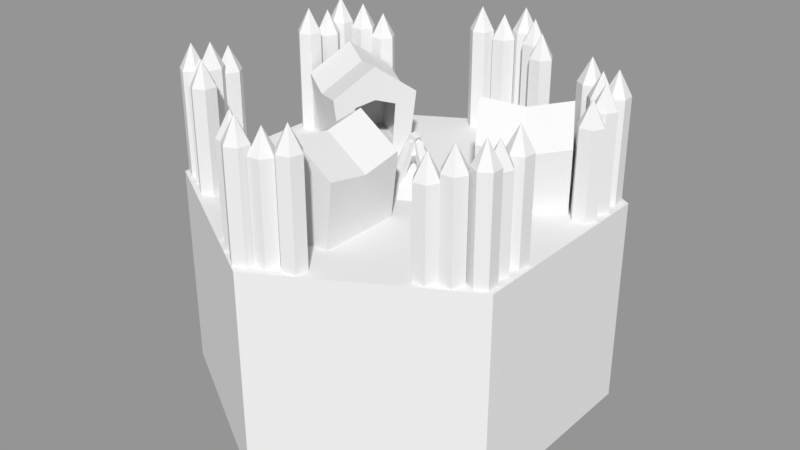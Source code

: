 # Source: barracks01.blend  (saved by Blender 2.79.0; exported with 4.5.12 LTS)
import bpy
from mathutils import Matrix  # noqa: F401  (used for matrix-valued properties, if any)

bpy.ops.wm.read_factory_settings(use_empty=True)
scene = bpy.context.scene
scene.name = 'Scene'

# ---- collections
col_collection_1 = bpy.data.collections.new('Collection 1'); scene.collection.children.link(col_collection_1)

# ---- materials (node trees are filled in below, after node groups)
mat_top = bpy.data.materials.new('Top')
mat_top.alpha_threshold = 0.0
mat_top.use_transparent_shadow = False
mat_top.roughness = 0.5
mat_base = bpy.data.materials.new('Base')
mat_base.alpha_threshold = 0.0
mat_base.use_transparent_shadow = False
mat_base.roughness = 0.5
mat_wood = bpy.data.materials.new('Wood')
mat_wood.alpha_threshold = 0.0
mat_wood.use_transparent_shadow = False
mat_wood.roughness = 0.5
mat_ash = bpy.data.materials.new('Ash')
mat_ash.alpha_threshold = 0.0
mat_ash.use_transparent_shadow = False
mat_ash.roughness = 0.5
mat_tents = bpy.data.materials.new('Tents')
mat_tents.alpha_threshold = 0.0
mat_tents.use_transparent_shadow = False
mat_tents.roughness = 0.5
mat_poles = bpy.data.materials.new('Poles')
mat_poles.alpha_threshold = 0.0
mat_poles.use_transparent_shadow = False
mat_poles.roughness = 0.5
mat_poles_top = bpy.data.materials.new('Poles Top')
mat_poles_top.alpha_threshold = 0.0
mat_poles_top.use_transparent_shadow = False
mat_poles_top.roughness = 0.5

# ---- material node trees

# ---- meshes
me_cylinder_002 = bpy.data.meshes.new('Cylinder.002')
me_cylinder_002.from_pydata([(0.0, 0.5, -0.25), (0.0, 0.5, 0.25), (0.433, 0.25, -0.25), (0.433, 0.25, 0.25), (0.433, -0.25, -0.25), (0.433, -0.25, 0.25), (-4.371e-08, -0.5, -0.25), (-4.371e-08, -0.5, 0.25), (-0.433, -0.25, -0.25), (-0.433, -0.25, 0.25), (-0.433, 0.25, -0.25), (-0.433, 0.25, 0.25), (0.01897, 0.1246, 0.2454), (0.1056, 0.07458, 0.2454), (0.1056, -0.02542, 0.2454), (0.01897, -0.07542, 0.2454), (0.01897, 0.02458, 0.3047), (-0.06763, -0.02542, 0.2454), (-0.06763, 0.07458, 0.2454), (0.01881, -0.0669, 0.1738), (0.01741, -0.08302, 0.1821), (0.001414, -0.06539, 0.1738), (1.315e-05, -0.08151, 0.1821), (0.02673, 0.02426, 0.3516), (0.02533, 0.008143, 0.36), (0.009338, 0.02577, 0.3516), (0.007937, 0.009654, 0.36), (0.1072, 0.006282, 0.1738), (0.1224, 0.0006178, 0.1821), (0.1011, -0.01007, 0.1738), (0.1163, -0.01574, 0.1821), (0.0215, 0.03831, 0.3516), (0.03666, 0.03265, 0.36), (0.01539, 0.02196, 0.3516), (0.03055, 0.01629, 0.36), (0.07376, 0.09461, 0.1752), (0.08569, 0.1056, 0.1835), (0.08557, 0.08175, 0.1752), (0.09749, 0.09268, 0.1835), (0.006336, 0.03275, 0.353), (0.01826, 0.04368, 0.3614), (0.01814, 0.01988, 0.353), (0.03006, 0.03082, 0.3614), (-0.02516, 0.1302, 0.1802), (-0.03307, 0.1414, 0.1921), (-0.009925, 0.1384, 0.1826), (-0.01783, 0.1496, 0.1945), (0.01957, 0.003661, 0.3285), (0.01166, 0.01488, 0.3404), (0.0348, 0.01185, 0.3309), (0.02689, 0.02307, 0.3428), (-0.06323, 0.01913, 0.188), (-0.07941, 0.01913, 0.1964), (-0.06323, 0.03659, 0.188), (-0.07941, 0.03659, 0.1964), (0.02828, 0.01913, 0.3659), (0.0121, 0.01913, 0.3742), (0.02828, 0.03659, 0.3659), (0.0121, 0.03659, 0.3742), (-0.2746, 0.2598, 0.25), (-0.2651, 0.2755, 0.405), (-0.1035, 0.1562, 0.25), (-0.09395, 0.1719, 0.405), (-0.3591, 0.1201, 0.25), (-0.3686, 0.1044, 0.405), (-0.188, 0.01656, 0.25), (-0.1975, 0.0008337, 0.405), (-0.1457, 0.08638, 0.4742), (-0.3168, 0.1899, 0.4742), (-0.3168, 0.1899, 0.25), (-0.3168, 0.1899, 0.3846), (-0.1252, 0.1204, 0.25), (-0.1205, 0.128, 0.3798), (-0.1663, 0.05242, 0.25), (-0.1709, 0.04477, 0.3798), (-0.1457, 0.08638, 0.3941), (-0.189, 0.208, 0.25), (-0.1795, 0.2237, 0.3866), (-0.2735, 0.06834, 0.25), (-0.2831, 0.05261, 0.3866), (-0.2313, 0.1382, 0.4558), (0.3607, 0.122, 0.25), (0.3704, 0.1065, 0.405), (0.1912, 0.01592, 0.25), (0.2009, 0.0003432, 0.405), (0.2741, 0.2604, 0.25), (0.2643, 0.276, 0.405), (0.1046, 0.1543, 0.25), (0.09481, 0.1699, 0.405), (0.1479, 0.08511, 0.4742), (0.3174, 0.1912, 0.4742), (0.3174, 0.1912, 0.25), (0.3174, 0.1912, 0.3846), (0.1689, 0.05145, 0.25), (0.1737, 0.04388, 0.3798), (0.1268, 0.1188, 0.25), (0.1221, 0.1263, 0.3798), (0.1479, 0.08511, 0.3941), (0.2759, 0.06898, 0.25), (0.2857, 0.0534, 0.3866), (0.1893, 0.2074, 0.25), (0.1796, 0.2229, 0.3866), (0.2326, 0.1382, 0.4558), (-0.08212, -0.3257, 0.25), (-0.1005, -0.3257, 0.405), (-0.08212, -0.1257, 0.25), (-0.1005, -0.1257, 0.405), (0.08112, -0.3257, 0.25), (0.0995, -0.3257, 0.405), (0.08112, -0.1257, 0.25), (0.0995, -0.1257, 0.405), (-0.0005011, -0.1257, 0.4742), (-0.0005011, -0.3257, 0.4742), (-0.0005011, -0.3257, 0.25), (-0.0005011, -0.3257, 0.3846), (-0.0402, -0.1257, 0.25), (-0.04914, -0.1257, 0.3798), (0.0392, -0.1257, 0.25), (0.04814, -0.1257, 0.3798), (-0.0005011, -0.1257, 0.3941), (-0.08212, -0.2257, 0.25), (-0.1005, -0.2257, 0.3866), (0.08112, -0.2257, 0.25), (0.0995, -0.2257, 0.3866), (-0.0005011, -0.2257, 0.4558), (0.0816, -0.4151, 0.1038), (0.0816, -0.4151, 0.5528), (0.1102, -0.406, 0.1038), (0.1102, -0.406, 0.4953), (0.1037, -0.4353, 0.1038), (0.1037, -0.4353, 0.4953), (0.07511, -0.4444, 0.1038), (0.07511, -0.4444, 0.4953), (0.05299, -0.4241, 0.1038), (0.05299, -0.4241, 0.4953), (0.05948, -0.3948, 0.1038), (0.05948, -0.3948, 0.4953), (0.08809, -0.3858, 0.1038), (0.08809, -0.3858, 0.4953), (0.02901, -0.4317, 0.0898), (0.02901, -0.4317, 0.5388), (0.04314, -0.4052, 0.0898), (0.04314, -0.4052, 0.4813), (0.05899, -0.4307, 0.0898), (0.05899, -0.4307, 0.4813), (0.04486, -0.4571, 0.0898), (0.04486, -0.4571, 0.4813), (0.01488, -0.4581, 0.0898), (0.01488, -0.4581, 0.4813), (-0.000975, -0.4327, 0.0898), (-0.000975, -0.4327, 0.4813), (0.01315, -0.4062, 0.0898), (0.01315, -0.4062, 0.4813), (-0.0146, -0.4572, 0.1087), (-0.0146, -0.4572, 0.5577), (-0.01158, -0.4273, 0.1087), (-0.01158, -0.4273, 0.5002), (0.01276, -0.4449, 0.1087), (0.01276, -0.4449, 0.5002), (0.009735, -0.4747, 0.1087), (0.009735, -0.4747, 0.5002), (-0.01762, -0.487, 0.1087), (-0.01762, -0.487, 0.5002), (-0.04196, -0.4695, 0.1087), (-0.04196, -0.4695, 0.5002), (-0.03894, -0.4396, 0.1087), (-0.03894, -0.4396, 0.5002), (-0.06112, -0.4257, 0.09651), (-0.06112, -0.4257, 0.5455), (-0.0451, -0.4003, 0.09651), (-0.0451, -0.4003, 0.488), (-0.03114, -0.4269, 0.09651), (-0.03114, -0.4269, 0.488), (-0.04715, -0.4522, 0.09651), (-0.04715, -0.4522, 0.488), (-0.07713, -0.4511, 0.09651), (-0.07713, -0.4511, 0.488), (-0.09109, -0.4245, 0.09651), (-0.09109, -0.4245, 0.488), (-0.07508, -0.3991, 0.09651), (-0.07508, -0.3991, 0.488), (-0.1009, -0.3944, 0.07644), (-0.1009, -0.3944, 0.5254), (-0.08493, -0.369, 0.07644), (-0.08493, -0.369, 0.4679), (-0.07097, -0.3955, 0.07644), (-0.07097, -0.3955, 0.4679), (-0.08698, -0.4209, 0.07644), (-0.08698, -0.4209, 0.4679), (-0.117, -0.4197, 0.07644), (-0.117, -0.4197, 0.4679), (-0.1309, -0.3932, 0.07644), (-0.1309, -0.3932, 0.4679), (-0.1149, -0.3678, 0.07644), (-0.1149, -0.3678, 0.4679), (-0.3982, -0.1244, 0.07644), (-0.3982, -0.1244, 0.5254), (-0.3683, -0.1218, 0.07644), (-0.3683, -0.1218, 0.4679), (-0.381, -0.149, 0.07644), (-0.381, -0.149, 0.4679), (-0.4108, -0.1516, 0.07644), (-0.4108, -0.1516, 0.4679), (-0.4281, -0.1271, 0.07644), (-0.4281, -0.1271, 0.4679), (-0.4154, -0.09989, 0.07644), (-0.4154, -0.09989, 0.4679), (-0.3856, -0.09724, 0.07644), (-0.3856, -0.09724, 0.4679), (-0.399, -0.1751, 0.09651), (-0.399, -0.1751, 0.5455), (-0.3691, -0.1725, 0.09651), (-0.3691, -0.1725, 0.488), (-0.3817, -0.1997, 0.09651), (-0.3817, -0.1997, 0.488), (-0.4116, -0.2023, 0.09651), (-0.4116, -0.2023, 0.488), (-0.4288, -0.1778, 0.09651), (-0.4288, -0.1778, 0.488), (-0.4162, -0.1505, 0.09651), (-0.4162, -0.1505, 0.488), (-0.3863, -0.1479, 0.09651), (-0.3863, -0.1479, 0.488), (-0.3958, -0.2312, 0.1087), (-0.3958, -0.2312, 0.5577), (-0.3702, -0.2155, 0.1087), (-0.3702, -0.2155, 0.5002), (-0.3694, -0.2455, 0.1087), (-0.3694, -0.2455, 0.5002), (-0.395, -0.2612, 0.1087), (-0.395, -0.2612, 0.5002), (-0.4214, -0.2469, 0.1087), (-0.4214, -0.2469, 0.5002), (-0.4222, -0.2169, 0.1087), (-0.4222, -0.2169, 0.5002), (-0.3966, -0.2012, 0.1087), (-0.3966, -0.2012, 0.5002), (-0.3491, -0.2504, 0.0898), (-0.3491, -0.2504, 0.5388), (-0.3195, -0.2456, 0.0898), (-0.3195, -0.2456, 0.4813), (-0.3301, -0.2736, 0.0898), (-0.3301, -0.2736, 0.4813), (-0.3597, -0.2784, 0.0898), (-0.3597, -0.2784, 0.4813), (-0.3787, -0.2552, 0.0898), (-0.3787, -0.2552, 0.4813), (-0.368, -0.2272, 0.0898), (-0.368, -0.2272, 0.4813), (-0.3384, -0.2223, 0.0898), (-0.3384, -0.2223, 0.4813), (-0.304, -0.2822, 0.1038), (-0.304, -0.2822, 0.5528), (-0.2795, -0.2994, 0.1038), (-0.2795, -0.2994, 0.4953), (-0.3067, -0.312, 0.1038), (-0.3067, -0.312, 0.4953), (-0.3312, -0.2948, 0.1038), (-0.3312, -0.2948, 0.4953), (-0.3285, -0.2649, 0.1038), (-0.3285, -0.2649, 0.4953), (-0.3013, -0.2523, 0.1038), (-0.3013, -0.2523, 0.4953), (-0.2768, -0.2696, 0.1038), (-0.2768, -0.2696, 0.4953), (-0.3973, 0.1361, 0.1038), (-0.3973, 0.1361, 0.5528), (-0.4027, 0.1066, 0.1038), (-0.4027, 0.1066, 0.4953), (-0.4256, 0.126, 0.1038), (-0.4256, 0.126, 0.4953), (-0.4202, 0.1555, 0.1038), (-0.4202, 0.1555, 0.4953), (-0.392, 0.1657, 0.1038), (-0.392, 0.1657, 0.4953), (-0.3691, 0.1463, 0.1038), (-0.3691, 0.1463, 0.4953), (-0.3744, 0.1168, 0.1038), (-0.3744, 0.1168, 0.4953), (-0.3875, 0.1904, 0.0898), (-0.3875, 0.1904, 0.5388), (-0.3707, 0.1656, 0.0898), (-0.3707, 0.1656, 0.4813), (-0.4006, 0.1634, 0.0898), (-0.4006, 0.1634, 0.4813), (-0.4174, 0.1882, 0.0898), (-0.4174, 0.1882, 0.4813), (-0.4044, 0.2152, 0.0898), (-0.4044, 0.2152, 0.4813), (-0.3744, 0.2174, 0.0898), (-0.3744, 0.2174, 0.4813), (-0.3576, 0.1926, 0.0898), (-0.3576, 0.1926, 0.4813), (-0.3898, 0.2409, 0.1087), (-0.3898, 0.2409, 0.5577), (-0.3648, 0.2243, 0.1087), (-0.3648, 0.2243, 0.5002), (-0.3916, 0.2109, 0.1087), (-0.3916, 0.2109, 0.5002), (-0.4166, 0.2275, 0.1087), (-0.4166, 0.2275, 0.5002), (-0.4148, 0.2575, 0.1087), (-0.4148, 0.2575, 0.5002), (-0.3879, 0.2708, 0.1087), (-0.3879, 0.2708, 0.5002), (-0.3629, 0.2543, 0.1087), (-0.3629, 0.2543, 0.5002), (-0.3403, 0.2674, 0.09651), (-0.3403, 0.2674, 0.5455), (-0.3253, 0.2414, 0.09651), (-0.3253, 0.2414, 0.488), (-0.3553, 0.2414, 0.09651), (-0.3553, 0.2414, 0.488), (-0.3703, 0.2674, 0.09651), (-0.3703, 0.2674, 0.488), (-0.3553, 0.2934, 0.09651), (-0.3553, 0.2934, 0.488), (-0.3253, 0.2934, 0.09651), (-0.3253, 0.2934, 0.488), (-0.3103, 0.2674, 0.09651), (-0.3103, 0.2674, 0.488), (-0.294, 0.2881, 0.07644), (-0.294, 0.2881, 0.5254), (-0.279, 0.2621, 0.07644), (-0.279, 0.2621, 0.4679), (-0.309, 0.2621, 0.07644), (-0.309, 0.2621, 0.4679), (-0.324, 0.2881, 0.07644), (-0.324, 0.2881, 0.4679), (-0.309, 0.314, 0.07644), (-0.309, 0.314, 0.4679), (-0.279, 0.314, 0.07644), (-0.279, 0.314, 0.4679), (-0.264, 0.288, 0.07644), (-0.264, 0.288, 0.4679), (0.09684, 0.3973, 0.07644), (0.09684, 0.3973, 0.5254), (0.08137, 0.3716, 0.07644), (0.08137, 0.3716, 0.4679), (0.06685, 0.3979, 0.07644), (0.06685, 0.3979, 0.4679), (0.08233, 0.4236, 0.07644), (0.08233, 0.4236, 0.4679), (0.1123, 0.423, 0.07644), (0.1123, 0.423, 0.4679), (0.1268, 0.3967, 0.07644), (0.1268, 0.3967, 0.4679), (0.1114, 0.371, 0.07644), (0.1114, 0.371, 0.4679), (0.05637, 0.4278, 0.09651), (0.05637, 0.4278, 0.5455), (0.04089, 0.4021, 0.09651), (0.04089, 0.4021, 0.488), (0.02637, 0.4283, 0.09651), (0.02637, 0.4283, 0.488), (0.04185, 0.454, 0.09651), (0.04185, 0.454, 0.488), (0.07185, 0.4535, 0.09651), (0.07185, 0.4535, 0.488), (0.08636, 0.4272, 0.09651), (0.08636, 0.4272, 0.488), (0.07089, 0.4015, 0.09651), (0.07089, 0.4015, 0.488), (0.009205, 0.4583, 0.1087), (0.009205, 0.4583, 0.5577), (0.00681, 0.4284, 0.1087), (0.00681, 0.4284, 0.5002), (-0.01789, 0.4454, 0.1087), (-0.01789, 0.4454, 0.5002), (-0.0155, 0.4753, 0.1087), (-0.0155, 0.4753, 0.5002), (0.0116, 0.4882, 0.1087), (0.0116, 0.4882, 0.5002), (0.0363, 0.4712, 0.1087), (0.0363, 0.4712, 0.5002), (0.03391, 0.4412, 0.1087), (0.03391, 0.4412, 0.5002), (-0.03386, 0.4319, 0.0898), (-0.03386, 0.4319, 0.5388), (-0.04743, 0.4051, 0.0898), (-0.04743, 0.4051, 0.4813), (-0.06382, 0.4302, 0.0898), (-0.06382, 0.4302, 0.4813), (-0.05025, 0.457, 0.0898), (-0.05025, 0.457, 0.4813), (-0.02029, 0.4586, 0.0898), (-0.02029, 0.4586, 0.4813), (-0.003905, 0.4335, 0.0898), (-0.003905, 0.4335, 0.4813), (-0.01747, 0.4067, 0.0898), (-0.01747, 0.4067, 0.4813), (-0.0861, 0.4142, 0.1038), (-0.0861, 0.4142, 0.5528), (-0.1145, 0.4046, 0.1038), (-0.1145, 0.4046, 0.4953), (-0.1086, 0.434, 0.1038), (-0.1086, 0.434, 0.4953), (-0.08022, 0.4436, 0.1038), (-0.08022, 0.4436, 0.4953), (-0.05768, 0.4238, 0.1038), (-0.05768, 0.4238, 0.4953), (-0.06355, 0.3944, 0.1038), (-0.06355, 0.3944, 0.4953), (-0.09197, 0.3848, 0.1038), (-0.09197, 0.3848, 0.4953), (0.2986, 0.2824, 0.09459), (0.2986, 0.2824, 0.5436), (0.2737, 0.2991, 0.09459), (0.2737, 0.2991, 0.4861), (0.3007, 0.3123, 0.09459), (0.3007, 0.3123, 0.4861), (0.3255, 0.2955, 0.09459), (0.3255, 0.2955, 0.4861), (0.3234, 0.2656, 0.09459), (0.3234, 0.2656, 0.4861), (0.2965, 0.2524, 0.09459), (0.2965, 0.2524, 0.4861), (0.2716, 0.2692, 0.09459), (0.2716, 0.2692, 0.4861), (0.3443, 0.2515, 0.08056), (0.3443, 0.2515, 0.5295), (0.3148, 0.2461, 0.08056), (0.3148, 0.2461, 0.4721), (0.3248, 0.2744, 0.08056), (0.3248, 0.2744, 0.4721), (0.3543, 0.2798, 0.08056), (0.3543, 0.2798, 0.4721), (0.3738, 0.2569, 0.08056), (0.3738, 0.2569, 0.4721), (0.3637, 0.2287, 0.08056), (0.3637, 0.2287, 0.4721), (0.3342, 0.2233, 0.08056), (0.3342, 0.2233, 0.4721), (0.3914, 0.2333, 0.09945), (0.3914, 0.2333, 0.5484), (0.3661, 0.217, 0.09945), (0.3661, 0.217, 0.4909), (0.3647, 0.247, 0.09945), (0.3647, 0.247, 0.4909), (0.39, 0.2632, 0.09945), (0.39, 0.2632, 0.4909), (0.4166, 0.2495, 0.09945), (0.4166, 0.2495, 0.4909), (0.418, 0.2195, 0.09945), (0.418, 0.2195, 0.4909), (0.3928, 0.2033, 0.09945), (0.3928, 0.2033, 0.4909), (0.3957, 0.1773, 0.08726), (0.3957, 0.1773, 0.5362), (0.3659, 0.174, 0.08726), (0.3659, 0.174, 0.4788), (0.378, 0.2015, 0.08726), (0.378, 0.2015, 0.4788), (0.4078, 0.2047, 0.08726), (0.4078, 0.2047, 0.4788), (0.4255, 0.1805, 0.08726), (0.4255, 0.1805, 0.4788), (0.4134, 0.1531, 0.08726), (0.4134, 0.1531, 0.4788), (0.3836, 0.1498, 0.08726), (0.3836, 0.1498, 0.4788), (0.396, 0.1266, 0.06719), (0.396, 0.1266, 0.5162), (0.3661, 0.1233, 0.06719), (0.3661, 0.1233, 0.4587), (0.3782, 0.1508, 0.06719), (0.3782, 0.1508, 0.4587), (0.4081, 0.1541, 0.06719), (0.4081, 0.1541, 0.4587), (0.4258, 0.1298, 0.06719), (0.4258, 0.1298, 0.4587), (0.4137, 0.1024, 0.06719), (0.4137, 0.1024, 0.4587), (0.3839, 0.09914, 0.06719), (0.3839, 0.09914, 0.4587), (0.3022, -0.2862, 0.06719), (0.3022, -0.2862, 0.5162), (0.2853, -0.2614, 0.06719), (0.2853, -0.2614, 0.4587), (0.3153, -0.2592, 0.06719), (0.3153, -0.2592, 0.4587), (0.3321, -0.284, 0.06719), (0.3321, -0.284, 0.4587), (0.319, -0.311, 0.06719), (0.319, -0.311, 0.4587), (0.2891, -0.3132, 0.06719), (0.2891, -0.3132, 0.4587), (0.2723, -0.2884, 0.06719), (0.2723, -0.2884, 0.4587), (0.3468, -0.2622, 0.08726), (0.3468, -0.2622, 0.5362), (0.33, -0.2374, 0.08726), (0.33, -0.2374, 0.4788), (0.3599, -0.2353, 0.08726), (0.3599, -0.2353, 0.4788), (0.3767, -0.2601, 0.08726), (0.3767, -0.2601, 0.4788), (0.3637, -0.2871, 0.08726), (0.3637, -0.2871, 0.4788), (0.3337, -0.2892, 0.08726), (0.3337, -0.2892, 0.4788), (0.3169, -0.2644, 0.08726), (0.3169, -0.2644, 0.4788), (0.3943, -0.2322, 0.09945), (0.3943, -0.2322, 0.5484), (0.3681, -0.2175, 0.09945), (0.3681, -0.2175, 0.4909), (0.394, -0.2022, 0.09945), (0.394, -0.2022, 0.4909), (0.4201, -0.2169, 0.09945), (0.4201, -0.2169, 0.4909), (0.4204, -0.2469, 0.09945), (0.4204, -0.2469, 0.4909), (0.3946, -0.2622, 0.09945), (0.3946, -0.2622, 0.4909), (0.3685, -0.2475, 0.09945), (0.3685, -0.2475, 0.4909), (0.3884, -0.182, 0.08056), (0.3884, -0.182, 0.5295), (0.3698, -0.1585, 0.08056), (0.3698, -0.1585, 0.4721), (0.3995, -0.1542, 0.08056), (0.3995, -0.1542, 0.4721), (0.4181, -0.1777, 0.08056), (0.4181, -0.1777, 0.4721), (0.407, -0.2056, 0.08056), (0.407, -0.2056, 0.4721), (0.3773, -0.2099, 0.08056), (0.3773, -0.2099, 0.4721), (0.3587, -0.1864, 0.08056), (0.3587, -0.1864, 0.4721), (0.3942, -0.1272, 0.09459), (0.3942, -0.1272, 0.5436), (0.3974, -0.09738, 0.09459), (0.3974, -0.09738, 0.4861), (0.4216, -0.115, 0.09459), (0.4216, -0.115, 0.4861), (0.4185, -0.1449, 0.09459), (0.4185, -0.1449, 0.4861), (0.391, -0.157, 0.09459), (0.391, -0.157, 0.4861), (0.3668, -0.1394, 0.09459), (0.3668, -0.1394, 0.4861), (0.37, -0.1095, 0.09459), (0.37, -0.1095, 0.4861)], [], [(0, 1, 3, 2), (2, 3, 5, 4), (4, 5, 7, 6), (6, 7, 9, 8), (3, 1, 11, 9, 7, 5), (8, 9, 11, 10), (10, 11, 1, 0), (0, 2, 4, 6, 8, 10), (12, 16, 13), (13, 16, 14), (14, 16, 15), (15, 16, 17), (17, 16, 18), (18, 16, 12), (12, 13, 14, 15, 17, 18), (19, 20, 22, 21), (21, 22, 26, 25), (25, 26, 24, 23), (23, 24, 20, 19), (21, 25, 23, 19), (26, 22, 20, 24), (27, 28, 30, 29), (29, 30, 34, 33), (33, 34, 32, 31), (31, 32, 28, 27), (29, 33, 31, 27), (34, 30, 28, 32), (35, 36, 38, 37), (37, 38, 42, 41), (41, 42, 40, 39), (39, 40, 36, 35), (37, 41, 39, 35), (42, 38, 36, 40), (43, 44, 46, 45), (45, 46, 50, 49), (49, 50, 48, 47), (47, 48, 44, 43), (45, 49, 47, 43), (50, 46, 44, 48), (51, 52, 54, 53), (53, 54, 58, 57), (57, 58, 56, 55), (55, 56, 52, 51), (53, 57, 55, 51), (58, 54, 52, 56), (76, 77, 62, 61), (79, 80, 68, 64), (78, 79, 64, 63), (60, 59, 69, 70), (61, 62, 72, 71), (80, 77, 60, 68), (64, 68, 70), (66, 65, 73, 74), (62, 67, 75, 72), (68, 60, 70), (63, 64, 70, 69), (67, 66, 74, 75), (67, 62, 77, 80), (65, 66, 79, 78), (66, 67, 80, 79), (59, 60, 77, 76), (98, 99, 84, 83), (101, 102, 90, 86), (100, 101, 86, 85), (82, 81, 91, 92), (83, 84, 94, 93), (102, 99, 82, 90), (86, 90, 92), (88, 87, 95, 96), (84, 89, 97, 94), (90, 82, 92), (85, 86, 92, 91), (89, 88, 96, 97), (89, 84, 99, 102), (87, 88, 101, 100), (88, 89, 102, 101), (81, 82, 99, 98), (120, 121, 106, 105), (123, 124, 112, 108), (122, 123, 108, 107), (104, 103, 113, 114), (105, 106, 116, 115), (124, 121, 104, 112), (108, 112, 114), (110, 109, 117, 118), (106, 111, 119, 116), (112, 104, 114), (107, 108, 114, 113), (111, 110, 118, 119), (111, 106, 121, 124), (109, 110, 123, 122), (110, 111, 124, 123), (103, 104, 121, 120), (125, 127, 129), (126, 130, 128), (127, 128, 130, 129), (125, 129, 131), (126, 132, 130), (129, 130, 132, 131), (125, 131, 133), (126, 134, 132), (131, 132, 134, 133), (125, 133, 135), (126, 136, 134), (133, 134, 136, 135), (125, 135, 137), (126, 138, 136), (135, 136, 138, 137), (125, 137, 127), (126, 128, 138), (137, 138, 128, 127), (139, 141, 143), (140, 144, 142), (141, 142, 144, 143), (139, 143, 145), (140, 146, 144), (143, 144, 146, 145), (139, 145, 147), (140, 148, 146), (145, 146, 148, 147), (139, 147, 149), (140, 150, 148), (147, 148, 150, 149), (139, 149, 151), (140, 152, 150), (149, 150, 152, 151), (139, 151, 141), (140, 142, 152), (151, 152, 142, 141), (153, 155, 157), (154, 158, 156), (155, 156, 158, 157), (153, 157, 159), (154, 160, 158), (157, 158, 160, 159), (153, 159, 161), (154, 162, 160), (159, 160, 162, 161), (153, 161, 163), (154, 164, 162), (161, 162, 164, 163), (153, 163, 165), (154, 166, 164), (163, 164, 166, 165), (153, 165, 155), (154, 156, 166), (165, 166, 156, 155), (167, 169, 171), (168, 172, 170), (169, 170, 172, 171), (167, 171, 173), (168, 174, 172), (171, 172, 174, 173), (167, 173, 175), (168, 176, 174), (173, 174, 176, 175), (167, 175, 177), (168, 178, 176), (175, 176, 178, 177), (167, 177, 179), (168, 180, 178), (177, 178, 180, 179), (167, 179, 169), (168, 170, 180), (179, 180, 170, 169), (181, 183, 185), (182, 186, 184), (183, 184, 186, 185), (181, 185, 187), (182, 188, 186), (185, 186, 188, 187), (181, 187, 189), (182, 190, 188), (187, 188, 190, 189), (181, 189, 191), (182, 192, 190), (189, 190, 192, 191), (181, 191, 193), (182, 194, 192), (191, 192, 194, 193), (181, 193, 183), (182, 184, 194), (193, 194, 184, 183), (195, 197, 199), (196, 200, 198), (197, 198, 200, 199), (195, 199, 201), (196, 202, 200), (199, 200, 202, 201), (195, 201, 203), (196, 204, 202), (201, 202, 204, 203), (195, 203, 205), (196, 206, 204), (203, 204, 206, 205), (195, 205, 207), (196, 208, 206), (205, 206, 208, 207), (195, 207, 197), (196, 198, 208), (207, 208, 198, 197), (209, 211, 213), (210, 214, 212), (211, 212, 214, 213), (209, 213, 215), (210, 216, 214), (213, 214, 216, 215), (209, 215, 217), (210, 218, 216), (215, 216, 218, 217), (209, 217, 219), (210, 220, 218), (217, 218, 220, 219), (209, 219, 221), (210, 222, 220), (219, 220, 222, 221), (209, 221, 211), (210, 212, 222), (221, 222, 212, 211), (223, 225, 227), (224, 228, 226), (225, 226, 228, 227), (223, 227, 229), (224, 230, 228), (227, 228, 230, 229), (223, 229, 231), (224, 232, 230), (229, 230, 232, 231), (223, 231, 233), (224, 234, 232), (231, 232, 234, 233), (223, 233, 235), (224, 236, 234), (233, 234, 236, 235), (223, 235, 225), (224, 226, 236), (235, 236, 226, 225), (237, 239, 241), (238, 242, 240), (239, 240, 242, 241), (237, 241, 243), (238, 244, 242), (241, 242, 244, 243), (237, 243, 245), (238, 246, 244), (243, 244, 246, 245), (237, 245, 247), (238, 248, 246), (245, 246, 248, 247), (237, 247, 249), (238, 250, 248), (247, 248, 250, 249), (237, 249, 239), (238, 240, 250), (249, 250, 240, 239), (251, 253, 255), (252, 256, 254), (253, 254, 256, 255), (251, 255, 257), (252, 258, 256), (255, 256, 258, 257), (251, 257, 259), (252, 260, 258), (257, 258, 260, 259), (251, 259, 261), (252, 262, 260), (259, 260, 262, 261), (251, 261, 263), (252, 264, 262), (261, 262, 264, 263), (251, 263, 253), (252, 254, 264), (263, 264, 254, 253), (265, 267, 269), (266, 270, 268), (267, 268, 270, 269), (265, 269, 271), (266, 272, 270), (269, 270, 272, 271), (265, 271, 273), (266, 274, 272), (271, 272, 274, 273), (265, 273, 275), (266, 276, 274), (273, 274, 276, 275), (265, 275, 277), (266, 278, 276), (275, 276, 278, 277), (265, 277, 267), (266, 268, 278), (277, 278, 268, 267), (279, 281, 283), (280, 284, 282), (281, 282, 284, 283), (279, 283, 285), (280, 286, 284), (283, 284, 286, 285), (279, 285, 287), (280, 288, 286), (285, 286, 288, 287), (279, 287, 289), (280, 290, 288), (287, 288, 290, 289), (279, 289, 291), (280, 292, 290), (289, 290, 292, 291), (279, 291, 281), (280, 282, 292), (291, 292, 282, 281), (293, 295, 297), (294, 298, 296), (295, 296, 298, 297), (293, 297, 299), (294, 300, 298), (297, 298, 300, 299), (293, 299, 301), (294, 302, 300), (299, 300, 302, 301), (293, 301, 303), (294, 304, 302), (301, 302, 304, 303), (293, 303, 305), (294, 306, 304), (303, 304, 306, 305), (293, 305, 295), (294, 296, 306), (305, 306, 296, 295), (307, 309, 311), (308, 312, 310), (309, 310, 312, 311), (307, 311, 313), (308, 314, 312), (311, 312, 314, 313), (307, 313, 315), (308, 316, 314), (313, 314, 316, 315), (307, 315, 317), (308, 318, 316), (315, 316, 318, 317), (307, 317, 319), (308, 320, 318), (317, 318, 320, 319), (307, 319, 309), (308, 310, 320), (319, 320, 310, 309), (321, 323, 325), (322, 326, 324), (323, 324, 326, 325), (321, 325, 327), (322, 328, 326), (325, 326, 328, 327), (321, 327, 329), (322, 330, 328), (327, 328, 330, 329), (321, 329, 331), (322, 332, 330), (329, 330, 332, 331), (321, 331, 333), (322, 334, 332), (331, 332, 334, 333), (321, 333, 323), (322, 324, 334), (333, 334, 324, 323), (335, 337, 339), (336, 340, 338), (337, 338, 340, 339), (335, 339, 341), (336, 342, 340), (339, 340, 342, 341), (335, 341, 343), (336, 344, 342), (341, 342, 344, 343), (335, 343, 345), (336, 346, 344), (343, 344, 346, 345), (335, 345, 347), (336, 348, 346), (345, 346, 348, 347), (335, 347, 337), (336, 338, 348), (347, 348, 338, 337), (349, 351, 353), (350, 354, 352), (351, 352, 354, 353), (349, 353, 355), (350, 356, 354), (353, 354, 356, 355), (349, 355, 357), (350, 358, 356), (355, 356, 358, 357), (349, 357, 359), (350, 360, 358), (357, 358, 360, 359), (349, 359, 361), (350, 362, 360), (359, 360, 362, 361), (349, 361, 351), (350, 352, 362), (361, 362, 352, 351), (363, 365, 367), (364, 368, 366), (365, 366, 368, 367), (363, 367, 369), (364, 370, 368), (367, 368, 370, 369), (363, 369, 371), (364, 372, 370), (369, 370, 372, 371), (363, 371, 373), (364, 374, 372), (371, 372, 374, 373), (363, 373, 375), (364, 376, 374), (373, 374, 376, 375), (363, 375, 365), (364, 366, 376), (375, 376, 366, 365), (377, 379, 381), (378, 382, 380), (379, 380, 382, 381), (377, 381, 383), (378, 384, 382), (381, 382, 384, 383), (377, 383, 385), (378, 386, 384), (383, 384, 386, 385), (377, 385, 387), (378, 388, 386), (385, 386, 388, 387), (377, 387, 389), (378, 390, 388), (387, 388, 390, 389), (377, 389, 379), (378, 380, 390), (389, 390, 380, 379), (391, 393, 395), (392, 396, 394), (393, 394, 396, 395), (391, 395, 397), (392, 398, 396), (395, 396, 398, 397), (391, 397, 399), (392, 400, 398), (397, 398, 400, 399), (391, 399, 401), (392, 402, 400), (399, 400, 402, 401), (391, 401, 403), (392, 404, 402), (401, 402, 404, 403), (391, 403, 393), (392, 394, 404), (403, 404, 394, 393), (405, 407, 409), (406, 410, 408), (407, 408, 410, 409), (405, 409, 411), (406, 412, 410), (409, 410, 412, 411), (405, 411, 413), (406, 414, 412), (411, 412, 414, 413), (405, 413, 415), (406, 416, 414), (413, 414, 416, 415), (405, 415, 417), (406, 418, 416), (415, 416, 418, 417), (405, 417, 407), (406, 408, 418), (417, 418, 408, 407), (419, 421, 423), (420, 424, 422), (421, 422, 424, 423), (419, 423, 425), (420, 426, 424), (423, 424, 426, 425), (419, 425, 427), (420, 428, 426), (425, 426, 428, 427), (419, 427, 429), (420, 430, 428), (427, 428, 430, 429), (419, 429, 431), (420, 432, 430), (429, 430, 432, 431), (419, 431, 421), (420, 422, 432), (431, 432, 422, 421), (433, 435, 437), (434, 438, 436), (435, 436, 438, 437), (433, 437, 439), (434, 440, 438), (437, 438, 440, 439), (433, 439, 441), (434, 442, 440), (439, 440, 442, 441), (433, 441, 443), (434, 444, 442), (441, 442, 444, 443), (433, 443, 445), (434, 446, 444), (443, 444, 446, 445), (433, 445, 435), (434, 436, 446), (445, 446, 436, 435), (447, 449, 451), (448, 452, 450), (449, 450, 452, 451), (447, 451, 453), (448, 454, 452), (451, 452, 454, 453), (447, 453, 455), (448, 456, 454), (453, 454, 456, 455), (447, 455, 457), (448, 458, 456), (455, 456, 458, 457), (447, 457, 459), (448, 460, 458), (457, 458, 460, 459), (447, 459, 449), (448, 450, 460), (459, 460, 450, 449), (461, 463, 465), (462, 466, 464), (463, 464, 466, 465), (461, 465, 467), (462, 468, 466), (465, 466, 468, 467), (461, 467, 469), (462, 470, 468), (467, 468, 470, 469), (461, 469, 471), (462, 472, 470), (469, 470, 472, 471), (461, 471, 473), (462, 474, 472), (471, 472, 474, 473), (461, 473, 463), (462, 464, 474), (473, 474, 464, 463), (475, 477, 479), (476, 480, 478), (477, 478, 480, 479), (475, 479, 481), (476, 482, 480), (479, 480, 482, 481), (475, 481, 483), (476, 484, 482), (481, 482, 484, 483), (475, 483, 485), (476, 486, 484), (483, 484, 486, 485), (475, 485, 487), (476, 488, 486), (485, 486, 488, 487), (475, 487, 477), (476, 478, 488), (487, 488, 478, 477), (489, 491, 493), (490, 494, 492), (491, 492, 494, 493), (489, 493, 495), (490, 496, 494), (493, 494, 496, 495), (489, 495, 497), (490, 498, 496), (495, 496, 498, 497), (489, 497, 499), (490, 500, 498), (497, 498, 500, 499), (489, 499, 501), (490, 502, 500), (499, 500, 502, 501), (489, 501, 491), (490, 492, 502), (501, 502, 492, 491), (503, 505, 507), (504, 508, 506), (505, 506, 508, 507), (503, 507, 509), (504, 510, 508), (507, 508, 510, 509), (503, 509, 511), (504, 512, 510), (509, 510, 512, 511), (503, 511, 513), (504, 514, 512), (511, 512, 514, 513), (503, 513, 515), (504, 516, 514), (513, 514, 516, 515), (503, 515, 505), (504, 506, 516), (515, 516, 506, 505), (517, 519, 521), (518, 522, 520), (519, 520, 522, 521), (517, 521, 523), (518, 524, 522), (521, 522, 524, 523), (517, 523, 525), (518, 526, 524), (523, 524, 526, 525), (517, 525, 527), (518, 528, 526), (525, 526, 528, 527), (517, 527, 529), (518, 530, 528), (527, 528, 530, 529), (517, 529, 519), (518, 520, 530), (529, 530, 520, 519), (531, 533, 535), (532, 536, 534), (533, 534, 536, 535), (531, 535, 537), (532, 538, 536), (535, 536, 538, 537), (531, 537, 539), (532, 540, 538), (537, 538, 540, 539), (531, 539, 541), (532, 542, 540), (539, 540, 542, 541), (531, 541, 543), (532, 544, 542), (541, 542, 544, 543), (531, 543, 533), (532, 534, 544), (543, 544, 534, 533)])
me_cylinder_002.polygons.foreach_set('material_index', [1, 1, 1, 1, 0, 1, 1, 1, 3, 3, 3, 3, 3, 3, 2, 2, 2, 2, 2, 2, 2, 2, 2, 2, 2, 2, 2, 2, 2, 2, 2, 2, 2, 2, 2, 2, 2, 2, 2, 2, 2, 2, 2, 2, 2, 4, 4, 4, 4, 4, 4, 4, 4, 4, 4, 4, 4, 4, 4, 4, 4, 4, 4, 4, 4, 4, 4, 4, 4, 4, 4, 4, 4, 4, 4, 4, 4, 4, 4, 4, 4, 4, 4, 4, 4, 4, 4, 4, 4, 4, 4, 4, 4, 5, 6, 5, 5, 6, 5, 5, 6, 5, 5, 6, 5, 5, 6, 5, 5, 6, 5, 5, 6, 5, 5, 6, 5, 5, 6, 5, 5, 6, 5, 5, 6, 5, 5, 6, 5, 5, 6, 5, 5, 6, 5, 5, 6, 5, 5, 6, 5, 5, 6, 5, 5, 6, 5, 5, 6, 5, 5, 6, 5, 5, 6, 5, 5, 6, 5, 5, 6, 5, 5, 6, 5, 5, 6, 5, 5, 6, 5, 5, 6, 5, 5, 6, 5, 5, 6, 5, 5, 6, 5, 5, 6, 5, 5, 6, 5, 5, 6, 5, 5, 6, 5, 5, 6, 5, 5, 6, 5, 5, 6, 5, 5, 6, 5, 5, 6, 5, 5, 6, 5, 5, 6, 5, 5, 6, 5, 5, 6, 5, 5, 6, 5, 5, 6, 5, 5, 6, 5, 5, 6, 5, 5, 6, 5, 5, 6, 5, 5, 6, 5, 5, 6, 5, 5, 6, 5, 5, 6, 5, 5, 6, 5, 5, 6, 5, 5, 6, 5, 5, 6, 5, 5, 6, 5, 5, 6, 5, 5, 6, 5, 5, 6, 5, 5, 6, 5, 5, 6, 5, 5, 6, 5, 5, 6, 5, 5, 6, 5, 5, 6, 5, 5, 6, 5, 5, 6, 5, 5, 6, 5, 5, 6, 5, 5, 6, 5, 5, 6, 5, 5, 6, 5, 5, 6, 5, 5, 6, 5, 5, 6, 5, 5, 6, 5, 5, 6, 5, 5, 6, 5, 5, 6, 5, 5, 6, 5, 5, 6, 5, 5, 6, 5, 5, 6, 5, 5, 6, 5, 5, 6, 5, 5, 6, 5, 5, 6, 5, 5, 6, 5, 5, 6, 5, 5, 6, 5, 5, 6, 5, 5, 6, 5, 5, 6, 5, 5, 6, 5, 5, 6, 5, 5, 6, 5, 5, 6, 5, 5, 6, 5, 5, 6, 5, 5, 6, 5, 5, 6, 5, 5, 6, 5, 5, 6, 5, 5, 6, 5, 5, 6, 5, 5, 6, 5, 5, 6, 5, 5, 6, 5, 5, 6, 5, 5, 6, 5, 5, 6, 5, 5, 6, 5, 5, 6, 5, 5, 6, 5, 5, 6, 5, 5, 6, 5, 5, 6, 5, 5, 6, 5, 5, 6, 5, 5, 6, 5, 5, 6, 5, 5, 6, 5, 5, 6, 5, 5, 6, 5, 5, 6, 5, 5, 6, 5, 5, 6, 5, 5, 6, 5, 5, 6, 5, 5, 6, 5, 5, 6, 5, 5, 6, 5, 5, 6, 5, 5, 6, 5, 5, 6, 5, 5, 6, 5, 5, 6, 5, 5, 6, 5, 5, 6, 5, 5, 6, 5, 5, 6, 5, 5, 6, 5, 5, 6, 5, 5, 6, 5, 5, 6, 5, 5, 6, 5, 5, 6, 5, 5, 6, 5, 5, 6, 5, 5, 6, 5, 5, 6, 5, 5, 6, 5, 5, 6, 5, 5, 6, 5, 5, 6, 5, 5, 6, 5, 5, 6, 5, 5, 6, 5, 5, 6, 5, 5, 6, 5, 5, 6, 5, 5, 6, 5, 5, 6, 5, 5, 6, 5, 5, 6, 5, 5, 6, 5, 5, 6, 5, 5, 6, 5, 5, 6, 5, 5, 6, 5, 5, 6, 5, 5, 6, 5, 5, 6, 5, 5, 6, 5, 5, 6, 5, 5, 6, 5, 5, 6, 5, 5, 6, 5])
me_cylinder_002.materials.append(mat_top)
me_cylinder_002.materials.append(mat_base)
me_cylinder_002.materials.append(mat_wood)
me_cylinder_002.materials.append(mat_ash)
me_cylinder_002.materials.append(mat_tents)
me_cylinder_002.materials.append(mat_poles)
me_cylinder_002.materials.append(mat_poles_top)
me_cylinder_002.use_remesh_preserve_volume = False
me_cylinder_002.use_remesh_preserve_attributes = False
me_cylinder_002.use_mirror_vertex_groups = False
me_cylinder_002.update()

# ---- objects
ob_tile = bpy.data.objects.new('Tile', me_cylinder_002)

# ---- transforms, parenting, visibility, modifiers, constraints
ob_tile.location = (0.0, 0.0, -0.25)
ob_tile.lineart.crease_threshold = 0.0

# ---- collection membership
col_collection_1.objects.link(ob_tile)

# ---- scene / render settings (as saved in the file)
scene.frame_start = 1; scene.frame_end = 250; scene.frame_set(1)
scene.render.engine = 'BLENDER_EEVEE_NEXT'
scene.render.resolution_percentage = 50
scene.render.dither_intensity = 0.0
scene.cycles.use_denoising = False
scene.cycles.samples = 128
scene.cycles.sampling_pattern = 'TABULATED_SOBOL'
scene.cycles.use_adaptive_sampling = False
scene.cycles.use_light_tree = False
scene.cycles.blur_glossy = 0.0
scene.cycles.sample_clamp_indirect = 0.0
scene.view_settings.view_transform = 'Standard'
bpy.context.view_layer.update()

# ---- added for rendering (the .blend has no active camera and no usable light): camera, sun + grey world if the file has none
cam_auto = bpy.data.cameras.new('AutoCamera')
cam_auto.lens = 50.0
cam_auto.sensor_width = 36.0
cam_auto.clip_end = 1000.0
ob_auto_camera = bpy.data.objects.new('AutoCamera', cam_auto)
scene.collection.objects.link(ob_auto_camera)
ob_auto_camera.location = (1.43404, -1.72085, 1.05106)
ob_auto_camera.rotation_euler = (1.09748, -7.21219e-08, 0.694738)
scene.camera = ob_auto_camera
light_auto_sun = bpy.data.lights.new('AutoSun', 'SUN')
light_auto_sun.energy = 3.0
light_auto_sun.angle = 0.0523599
ob_auto_sun = bpy.data.objects.new('AutoSun', light_auto_sun)
scene.collection.objects.link(ob_auto_sun)
ob_auto_sun.rotation_euler = (0.872665, 0.174533, 0.523599)
if scene.world is None:
    world_auto = bpy.data.worlds.new('AutoWorld')
    world_auto.color = (0.3, 0.3, 0.3)
    scene.world = world_auto
bpy.context.view_layer.update()
